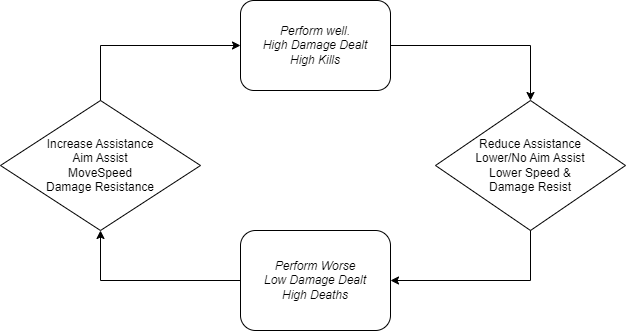

The diagram above was exported from draw.io. Its source (the exported page's mxGraphModel, read from the mxfile embedded in the PNG):
<mxGraphModel dx="2182" dy="1025" grid="1" gridSize="10" guides="1" tooltips="1" connect="1" arrows="1" fold="1" page="1" pageScale="1" pageWidth="827" pageHeight="1169" math="0" shadow="0">
  <root>
    <mxCell id="WIyWlLk6GJQsqaUBKTNV-0" />
    <mxCell id="WIyWlLk6GJQsqaUBKTNV-1" parent="WIyWlLk6GJQsqaUBKTNV-0" />
    <mxCell id="JQ5XOIly6BMs8Vjo8RvO-7" value="" style="rhombus;whiteSpace=wrap;html=1;" vertex="1" parent="WIyWlLk6GJQsqaUBKTNV-1">
      <mxGeometry x="365" y="170" width="190" height="130" as="geometry" />
    </mxCell>
    <mxCell id="JQ5XOIly6BMs8Vjo8RvO-1" value="" style="edgeStyle=orthogonalEdgeStyle;rounded=0;orthogonalLoop=1;jettySize=auto;html=1;entryX=0.5;entryY=0;entryDx=0;entryDy=0;" edge="1" parent="WIyWlLk6GJQsqaUBKTNV-1" source="WIyWlLk6GJQsqaUBKTNV-3" target="JQ5XOIly6BMs8Vjo8RvO-7">
      <mxGeometry relative="1" as="geometry">
        <mxPoint x="460" y="140" as="targetPoint" />
      </mxGeometry>
    </mxCell>
    <mxCell id="WIyWlLk6GJQsqaUBKTNV-3" value="Perform well.&lt;br&gt;High Damage Dealt&lt;br&gt;High Kills" style="rounded=1;whiteSpace=wrap;html=1;fontSize=12;glass=0;strokeWidth=1;shadow=0;fontStyle=2" parent="WIyWlLk6GJQsqaUBKTNV-1" vertex="1">
      <mxGeometry x="170" y="70" width="150" height="90" as="geometry" />
    </mxCell>
    <mxCell id="JQ5XOIly6BMs8Vjo8RvO-3" value="" style="edgeStyle=orthogonalEdgeStyle;rounded=0;orthogonalLoop=1;jettySize=auto;html=1;" edge="1" parent="WIyWlLk6GJQsqaUBKTNV-1" source="JQ5XOIly6BMs8Vjo8RvO-7" target="JQ5XOIly6BMs8Vjo8RvO-2">
      <mxGeometry relative="1" as="geometry">
        <Array as="points">
          <mxPoint x="460" y="350" />
        </Array>
      </mxGeometry>
    </mxCell>
    <mxCell id="JQ5XOIly6BMs8Vjo8RvO-5" value="" style="edgeStyle=orthogonalEdgeStyle;rounded=0;orthogonalLoop=1;jettySize=auto;html=1;entryX=0.5;entryY=1;entryDx=0;entryDy=0;" edge="1" parent="WIyWlLk6GJQsqaUBKTNV-1" source="JQ5XOIly6BMs8Vjo8RvO-2" target="JQ5XOIly6BMs8Vjo8RvO-8">
      <mxGeometry relative="1" as="geometry" />
    </mxCell>
    <mxCell id="JQ5XOIly6BMs8Vjo8RvO-2" value="Perform Worse&lt;br&gt;Low Damage Dealt&lt;br&gt;High Deaths" style="whiteSpace=wrap;html=1;rounded=1;glass=0;strokeWidth=1;shadow=0;fontStyle=2" vertex="1" parent="WIyWlLk6GJQsqaUBKTNV-1">
      <mxGeometry x="170" y="300" width="150" height="100" as="geometry" />
    </mxCell>
    <mxCell id="JQ5XOIly6BMs8Vjo8RvO-6" style="edgeStyle=orthogonalEdgeStyle;rounded=0;orthogonalLoop=1;jettySize=auto;html=1;entryX=0;entryY=0.5;entryDx=0;entryDy=0;" edge="1" parent="WIyWlLk6GJQsqaUBKTNV-1" source="JQ5XOIly6BMs8Vjo8RvO-4" target="WIyWlLk6GJQsqaUBKTNV-3">
      <mxGeometry relative="1" as="geometry">
        <Array as="points">
          <mxPoint x="30" y="115" />
        </Array>
      </mxGeometry>
    </mxCell>
    <mxCell id="JQ5XOIly6BMs8Vjo8RvO-0" value="Reduce Assistance&lt;br&gt;Lower/No Aim Assist&lt;br&gt;Lower Speed &amp;amp; Damage Resist" style="whiteSpace=wrap;html=1;rounded=1;glass=0;strokeWidth=1;shadow=0;fillColor=none;strokeColor=none;fontStyle=0" vertex="1" parent="WIyWlLk6GJQsqaUBKTNV-1">
      <mxGeometry x="400" y="205" width="120" height="60" as="geometry" />
    </mxCell>
    <mxCell id="JQ5XOIly6BMs8Vjo8RvO-8" value="" style="rhombus;whiteSpace=wrap;html=1;" vertex="1" parent="WIyWlLk6GJQsqaUBKTNV-1">
      <mxGeometry x="-70" y="170" width="200" height="130" as="geometry" />
    </mxCell>
    <mxCell id="JQ5XOIly6BMs8Vjo8RvO-4" value="Increase Assistance&lt;br&gt;Aim Assist&lt;br&gt;MoveSpeed&lt;br&gt;Damage Resistance" style="whiteSpace=wrap;html=1;rounded=1;glass=0;strokeWidth=1;shadow=0;fillColor=none;strokeColor=none;" vertex="1" parent="WIyWlLk6GJQsqaUBKTNV-1">
      <mxGeometry x="-30" y="205" width="120" height="60" as="geometry" />
    </mxCell>
  </root>
</mxGraphModel>